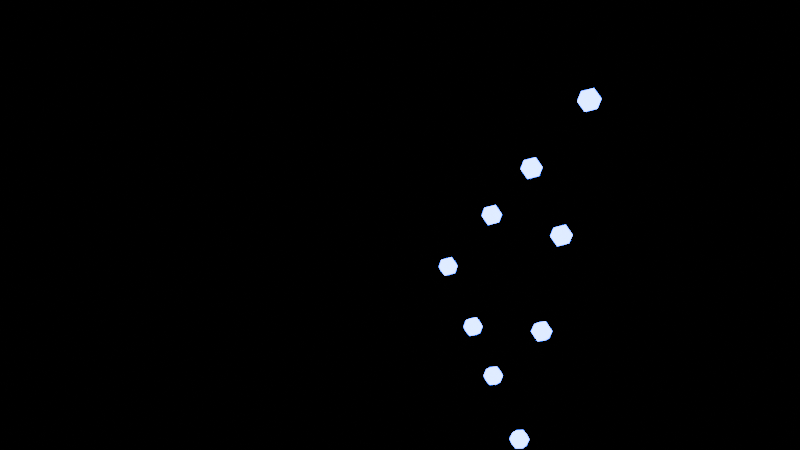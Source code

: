 # Source: 4_1_alpha_GeometryNodesPractice1_October18th2023.blend  (saved by Blender 4.1.0; exported with 4.5.12 LTS)
import bpy
from mathutils import Matrix  # noqa: F401  (used for matrix-valued properties, if any)

bpy.ops.wm.read_factory_settings(use_empty=True)
scene = bpy.context.scene
scene.name = 'Scene'

# ---- collections
col_collection = bpy.data.collections.new('Collection'); scene.collection.children.link(col_collection)

# ---- materials (node trees are filled in below, after node groups)
mat_material_001 = bpy.data.materials.new('Material.001')
mat_material_001.use_transparent_shadow = False

# ---- node groups
ng_nodegroup = bpy.data.node_groups.new('NodeGroup', 'GeometryNodeTree')
_s = ng_nodegroup.interface.new_socket(name='Geometry', in_out='OUTPUT', socket_type='NodeSocketGeometry')
_s = ng_nodegroup.interface.new_socket(name='Max Particle Age', in_out='INPUT', socket_type='NodeSocketInt')
_s = ng_nodegroup.interface.new_socket(name='Density', in_out='INPUT', socket_type='NodeSocketInt')
_s.default_value = 7
_s.min_value = 0
_N = ng_nodegroup.nodes; _L = ng_nodegroup.links
n0 = _N.new('NodeGroupOutput'); n0.name = 'Group Output'; n0.location = (1466, -29)
n1 = _N.new('NodeGroupInput'); n1.name = 'Group Input'; n1.location = (-1422, -29)
n2 = _N.new('GeometryNodePoints'); n2.name = 'Points'; n2.location = (520, -63)
n3 = _N.new('GeometryNodeSimulationInput'); n3.name = 'Simulation Input'; n3.location = (-1222, 223)
n4 = _N.new('GeometryNodeSimulationOutput'); n4.name = 'Simulation Output'; n4.location = (1276, 251)
n5 = _N.new('GeometryNodeJoinGeometry'); n5.name = 'Join Geometry'; n5.location = (1043, 211)
n6 = _N.new('GeometryNodeStoreNamedAttribute'); n6.name = 'Store Named Attribute'; n6.location = (707, -46)
n6.data_type = 'INT'
n6.inputs[2].default_value = 'age'
n7 = _N.new('GeometryNodeStoreNamedAttribute'); n7.name = 'Store Named Attribute.001'; n7.location = (905, -40)
n7.data_type = 'INT'
n7.inputs[2].default_value = 'age'
n8 = _N.new('GeometryNodeInputNamedAttribute'); n8.name = 'Named Attribute'; n8.location = (30, -433)
n8.data_type = 'INT'
n8.inputs[0].default_value = 'age'
n9 = _N.new('ShaderNodeMath'); n9.name = 'Math'; n9.location = (648, -454)
n9.inputs[1].default_value = 1.0
n10 = _N.new('FunctionNodeRandomValue'); n10.name = 'Random Value'; n10.location = (279, -106)
n10.data_type = 'FLOAT_VECTOR'
n10.inputs[0].default_value = (-1.0, -1.0, -1.0)
n11 = _N.new('GeometryNodeInputSceneTime'); n11.name = 'Scene Time'; n11.location = (30, -218)
n12 = _N.new('GeometryNodeDeleteGeometry'); n12.name = 'Delete Geometry'; n12.location = (684, -45)
n13 = _N.new('NodeFrame'); n13.name = 'Frame'; n13.location = (-147, 77)
n13.label = 'Generate Particle with Age set to 0'
n13.width = 1103
n14 = _N.new('NodeFrame'); n14.name = 'Frame.001'; n14.location = (-1242, 237)
n14.label = 'IncrementAgeOrDeleteParticle'
n14.width = 1075
n15 = _N.new('GeometryNodeDeleteGeometry'); n15.name = 'Delete Geometry.001'; n15.location = (933, -40)
n16 = _N.new('GeometryNodeInputPosition'); n16.name = 'Position.001'; n16.location = (494, -388)
n17 = _N.new('ShaderNodeVectorMath'); n17.name = 'Vector Math.002'; n17.location = (712, -261)
n17.operation = 'DISTANCE'
n18 = _N.new('ShaderNodeMath'); n18.name = 'Math.004'; n18.location = (448, -195)
n18.operation = 'GREATER_THAN'
n19 = _N.new('ShaderNodeMath'); n19.name = 'Math.005'; n19.location = (874, -223)
n19.operation = 'GREATER_THAN'
n19.inputs[1].default_value = 1.0
n20 = _N.new('NodeGroupInput'); n20.name = 'Group Input.001'; n20.location = (97, 368)
n3.pair_with_output(n4)
n2.parent = n13
n6.parent = n13
n7.parent = n14
n8.parent = n14
n9.parent = n14
n10.parent = n13
n11.parent = n13
n12.parent = n14
n15.parent = n13
n16.parent = n13
n17.parent = n13
n18.parent = n14
n19.parent = n13
_L.new(n10.outputs[0], n2.inputs[1])
_L.new(n2.outputs[0], n6.inputs[0])
_L.new(n7.outputs[0], n5.inputs[0])
_L.new(n17.outputs[1], n19.inputs[0])
_L.new(n12.outputs[0], n7.inputs[0])
_L.new(n6.outputs[0], n15.inputs[0])
_L.new(n15.outputs[0], n5.inputs[0])
_L.new(n5.outputs[0], n4.inputs[1])
_L.new(n19.outputs[0], n15.inputs[1])
_L.new(n16.outputs[0], n17.inputs[1])
_L.new(n3.outputs[1], n12.inputs[0])
_L.new(n11.outputs[1], n10.inputs[8])
_L.new(n9.outputs[0], n7.inputs[3])
_L.new(n4.outputs[0], n0.inputs[0])
_L.new(n20.outputs[1], n2.inputs[0])
_L.new(n8.outputs[0], n9.inputs[0])
_L.new(n8.outputs[0], n18.inputs[0])
_L.new(n18.outputs[0], n12.inputs[1])
_L.new(n1.outputs[0], n18.inputs[1])
n0.is_active_output = True
ng_geometry_nodes = bpy.data.node_groups.new('Geometry Nodes', 'GeometryNodeTree')
_s = ng_geometry_nodes.interface.new_socket(name='Geometry', in_out='OUTPUT', socket_type='NodeSocketGeometry')
_s = ng_geometry_nodes.interface.new_socket(name='Geometry', in_out='INPUT', socket_type='NodeSocketGeometry')
ng_geometry_nodes.is_modifier = True
_N = ng_geometry_nodes.nodes; _L = ng_geometry_nodes.links
n0 = _N.new('NodeGroupInput'); n0.name = 'Group Input'; n0.location = (-1417, -23)
n1 = _N.new('NodeGroupOutput'); n1.name = 'Group Output'; n1.location = (3041, -13)
n2 = _N.new('GeometryNodeSetPosition'); n2.name = 'Set Position'; n2.location = (2262, -9)
n3 = _N.new('GeometryNodeInputPosition'); n3.name = 'Position'; n3.location = (1433, -381)
n4 = _N.new('ShaderNodeVectorMath'); n4.name = 'Vector Math'; n4.location = (2063, -226)
n5 = _N.new('ShaderNodeVectorMath'); n5.name = 'Vector Math.001'; n5.location = (1623, -377)
n5.operation = 'SCALE'
n6 = _N.new('ShaderNodeMath'); n6.name = 'Math.002'; n6.location = (1431, -476)
n6.operation = 'SINE'
n6.inputs[0].default_value = 0.04167
n7 = _N.new('GeometryNodeInstanceOnPoints'); n7.name = 'Instance on Points'; n7.location = (2601, 14)
n8 = _N.new('GeometryNodeSetMaterial'); n8.name = 'Set Material'; n8.location = (2821, 20)
n8.inputs[2].default_value = mat_material_001
n9 = _N.new('GeometryNodeGroup'); n9.name = 'Group'; n9.location = (854, -40)
n9.label = 'GenerateParticles'
n9.width = 184
n9.node_tree = ng_nodegroup
n9.inputs[0].default_value = 20
n9.inputs[1].default_value = 7
n10 = _N.new('GeometryNodeMeshIcoSphere'); n10.name = 'Ico Sphere'; n10.location = (2419, -59)
n10.inputs[0].default_value = 0.1
n11 = _N.new('ShaderNodeVectorMath'); n11.name = 'Vector Math.002'; n11.location = (1870, -354)
n11.operation = 'SCALE'
n11.inputs[3].default_value = 19.1
n12 = _N.new('GeometryNodeGroup'); n12.name = 'Group.001'; n12.location = (1127, -195)
n12.label = 'GenerateParticles'
n12.node_tree = ng_nodegroup
n12.inputs[0].default_value = 20
n12.inputs[1].default_value = 7
n13 = _N.new('GeometryNodeInstanceOnPoints'); n13.name = 'Instance on Points.001'; n13.location = (1367, 60)
_L.new(n13.outputs[0], n2.inputs[0])
_L.new(n3.outputs[0], n4.inputs[0])
_L.new(n4.outputs[0], n2.inputs[2])
_L.new(n3.outputs[0], n5.inputs[0])
_L.new(n11.outputs[0], n4.inputs[1])
_L.new(n6.outputs[0], n5.inputs[3])
_L.new(n8.outputs[0], n1.inputs[0])
_L.new(n2.outputs[0], n7.inputs[0])
_L.new(n7.outputs[0], n8.inputs[0])
_L.new(n10.outputs[0], n7.inputs[2])
_L.new(n5.outputs[0], n11.inputs[0])
_L.new(n9.outputs[0], n13.inputs[0])
_L.new(n12.outputs[0], n13.inputs[2])
n1.is_active_output = True

# ---- material node trees
mat_material_001.use_nodes = True; mat_material_001.node_tree.nodes.clear()
_N = mat_material_001.node_tree.nodes; _L = mat_material_001.node_tree.links
n0 = _N.new('ShaderNodeBsdfPrincipled'); n0.name = 'Principled BSDF'; n0.location = (10, 300)
n0.inputs[0].default_value = (0.0, 0.002727, 1.0, 1.0)
n0.inputs[3].default_value = 1.45
n0.inputs[27].default_value = (0.0, 0.05442, 1.0, 1.0)
n0.inputs[28].default_value = 35.0
n1 = _N.new('ShaderNodeOutputMaterial'); n1.name = 'Material Output'; n1.location = (300, 300)
_L.new(n0.outputs[0], n1.inputs[0])
n1.is_active_output = True

# ---- world
world_world = bpy.data.worlds.new('World'); scene.world = world_world
world_world.use_nodes = True; world_world.node_tree.nodes.clear()
_N = world_world.node_tree.nodes; _L = world_world.node_tree.links
n0 = _N.new('ShaderNodeOutputWorld'); n0.name = 'World Output'; n0.location = (300, 300)
n1 = _N.new('ShaderNodeBackground'); n1.name = 'Background'; n1.location = (10, 300)
n1.inputs[0].default_value = (0.0, 0.0, 0.0, 1.0)
_L.new(n1.outputs[0], n0.inputs[0])
n0.is_active_output = True
world_world.color = (0.05088, 0.05088, 0.05088)
world_world.use_sun_shadow = False
world_world.sun_shadow_jitter_overblur = 0.0

# ---- cameras
cam_camera = bpy.data.cameras.new('Camera')
cam_camera.clip_end = 100.0
cam_camera.ortho_scale = 7.314

# ---- lights
light_light = bpy.data.lights.new('Light', 'POINT')
light_light.transmission_factor = 0.0
light_light.use_soft_falloff = False
light_light.energy = 1000.0
light_light.shadow_soft_size = 0.1
light_light.shadow_maximum_resolution = 0.006
light_light.use_absolute_resolution = True

# ---- meshes
me_plane = bpy.data.meshes.new('Plane')
me_plane.from_pydata([(-1.0, -1.0, 0.0), (1.0, -1.0, 0.0), (-1.0, 1.0, 0.0), (1.0, 1.0, 0.0)], [], [(0, 1, 3, 2)])
_uv = me_plane.uv_layers.new(name='UVMap')
_uv.uv.foreach_set('vector', [0.0, 0.0, 1.0, 0.0, 1.0, 1.0, 0.0, 1.0])
me_plane.materials.append(mat_material_001)
me_plane.update()

# ---- objects
ob_light = bpy.data.objects.new('Light', light_light)
ob_camera_lifeisvaluable_lisv = bpy.data.objects.new('Camera_LifeIsValuable_LisV', cam_camera)
ob_plane = bpy.data.objects.new('Plane', me_plane)

# ---- transforms, parenting, visibility, modifiers, constraints
ob_light.location = (4.076, 1.005, 5.904)
ob_light.rotation_euler = (0.6503, 0.05522, 1.866)
ob_light.lock_rotations_4d = False
ob_light.empty_display_type = 'ARROWS'
ob_light.color = (0.0, 0.0, 0.0, 0.0)
ob_light.lineart.crease_threshold = 0.0
ob_camera_lifeisvaluable_lisv.location = (1.304, 2.189, 10.1)
ob_camera_lifeisvaluable_lisv.rotation_euler = (0.243, 0.002996, 2.569)
ob_camera_lifeisvaluable_lisv.scale = (1.0, 1.0, 1.0)
ob_camera_lifeisvaluable_lisv.lock_rotations_4d = False
ob_camera_lifeisvaluable_lisv.empty_display_type = 'ARROWS'
ob_camera_lifeisvaluable_lisv.color = (0.0, 0.0, 0.0, 0.0)
ob_camera_lifeisvaluable_lisv.display_type = 'WIRE'
ob_camera_lifeisvaluable_lisv.lineart.crease_threshold = 0.0
ob_plane.location = (0.0, 0.0, 0.0)
_m = ob_plane.modifiers.new('GeometryNodes', 'NODES')
_m.node_group = ng_geometry_nodes

# ---- collection membership
col_collection.objects.link(ob_light)
col_collection.objects.link(ob_camera_lifeisvaluable_lisv)
col_collection.objects.link(ob_plane)

# ---- scene / render settings (as saved in the file)
scene.camera = ob_camera_lifeisvaluable_lisv
scene.frame_start = 1; scene.frame_end = 250; scene.frame_set(1)
scene.render.engine = 'BLENDER_EEVEE_NEXT'
scene.render.image_settings.file_format = 'FFMPEG'
scene.render.image_settings.color_mode = 'RGB'
scene.cycles.sampling_pattern = 'TABULATED_SOBOL'
bpy.context.view_layer.update()
